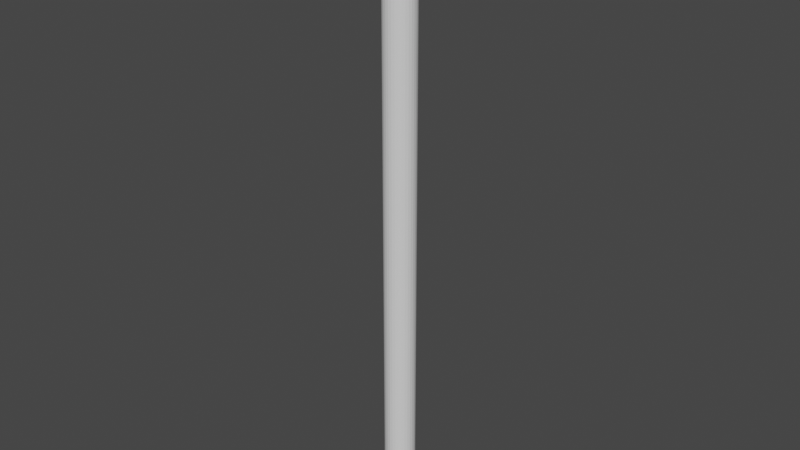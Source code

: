 # Source: OffsetCylinder.blend  (saved by Blender 3.2.14; exported with 4.5.12 LTS)
import bpy
from mathutils import Matrix  # noqa: F401  (used for matrix-valued properties, if any)

bpy.ops.wm.read_factory_settings(use_empty=True)
scene = bpy.context.scene
scene.name = 'Scene'

# ---- collections
col_collection = bpy.data.collections.new('Collection'); scene.collection.children.link(col_collection)

# ---- materials (node trees are filled in below, after node groups)
mat_material = bpy.data.materials.new('Material')
mat_material.alpha_threshold = 0.0
mat_material.use_transparent_shadow = False
mat_material.line_color = (0.0, 0.0, 0.0, 1.0)

# ---- material node trees
mat_material.use_nodes = True; mat_material.node_tree.nodes.clear()
_N = mat_material.node_tree.nodes; _L = mat_material.node_tree.links
n0 = _N.new('ShaderNodeOutputMaterial'); n0.name = 'Material Output'; n0.location = (300, 300)
n1 = _N.new('ShaderNodeBsdfPrincipled'); n1.name = 'Principled BSDF'; n1.location = (10, 300)
n1.distribution = 'GGX'
n1.subsurface_method = 'RANDOM_WALK_SKIN'
n1.inputs[2].default_value = 0.4
n1.inputs[3].default_value = 1.45
n1.inputs[27].default_value = (0.0, 0.0, 0.0, 1.0)
n1.inputs[28].default_value = 1.0
_L.new(n1.outputs[0], n0.inputs[0])
n0.is_active_output = True

# ---- world
world_world = bpy.data.worlds.new('World'); scene.world = world_world
world_world.use_nodes = True; world_world.node_tree.nodes.clear()
_N = world_world.node_tree.nodes; _L = world_world.node_tree.links
n0 = _N.new('ShaderNodeOutputWorld'); n0.name = 'World Output'; n0.location = (300, 300)
n1 = _N.new('ShaderNodeBackground'); n1.name = 'Background'; n1.location = (10, 300)
n1.inputs[0].default_value = (0.05088, 0.05088, 0.05088, 1.0)
_L.new(n1.outputs[0], n0.inputs[0])
n0.is_active_output = True
world_world.color = (0.05088, 0.05088, 0.05088)
world_world.use_sun_shadow = False
world_world.sun_shadow_jitter_overblur = 0.0

# ---- meshes
me_cylinder = bpy.data.meshes.new('Cylinder')
me_cylinder.from_pydata([(0.0, 0.1, 0.0), (0.0, 0.1, 4.0), (0.01951, 0.09808, 0.0), (0.01951, 0.09808, 4.0), (0.03827, 0.09239, 0.0), (0.03827, 0.09239, 4.0), (0.05556, 0.08315, 0.0), (0.05556, 0.08315, 4.0), (0.07071, 0.07071, 0.0), (0.07071, 0.07071, 4.0), (0.08315, 0.05556, 0.0), (0.08315, 0.05556, 4.0), (0.09239, 0.03827, 0.0), (0.09239, 0.03827, 4.0), (0.09808, 0.01951, 0.0), (0.09808, 0.01951, 4.0), (0.1, -4.371e-09, 0.0), (0.1, -4.371e-09, 4.0), (0.09808, -0.01951, 0.0), (0.09808, -0.01951, 4.0), (0.09239, -0.03827, 0.0), (0.09239, -0.03827, 4.0), (0.08315, -0.05556, 0.0), (0.08315, -0.05556, 4.0), (0.07071, -0.07071, 0.0), (0.07071, -0.07071, 4.0), (0.05556, -0.08315, 0.0), (0.05556, -0.08315, 4.0), (0.03827, -0.09239, 0.0), (0.03827, -0.09239, 4.0), (0.01951, -0.09808, 0.0), (0.01951, -0.09808, 4.0), (-8.742e-09, -0.1, 0.0), (-8.742e-09, -0.1, 4.0), (-0.01951, -0.09808, 0.0), (-0.01951, -0.09808, 4.0), (-0.03827, -0.09239, 0.0), (-0.03827, -0.09239, 4.0), (-0.05556, -0.08315, 0.0), (-0.05556, -0.08315, 4.0), (-0.07071, -0.07071, 0.0), (-0.07071, -0.07071, 4.0), (-0.08315, -0.05556, 0.0), (-0.08315, -0.05556, 4.0), (-0.09239, -0.03827, 0.0), (-0.09239, -0.03827, 4.0), (-0.09808, -0.01951, 0.0), (-0.09808, -0.01951, 4.0), (-0.1, 1.192e-09, 0.0), (-0.1, 1.192e-09, 4.0), (-0.09808, 0.01951, 0.0), (-0.09808, 0.01951, 4.0), (-0.09239, 0.03827, 0.0), (-0.09239, 0.03827, 4.0), (-0.08315, 0.05556, 0.0), (-0.08315, 0.05556, 4.0), (-0.07071, 0.07071, 0.0), (-0.07071, 0.07071, 4.0), (-0.05556, 0.08315, 0.0), (-0.05556, 0.08315, 4.0), (-0.03827, 0.09239, 0.0), (-0.03827, 0.09239, 4.0), (-0.01951, 0.09808, 0.0), (-0.01951, 0.09808, 4.0)], [], [(0, 1, 3, 2), (2, 3, 5, 4), (4, 5, 7, 6), (6, 7, 9, 8), (8, 9, 11, 10), (10, 11, 13, 12), (12, 13, 15, 14), (14, 15, 17, 16), (16, 17, 19, 18), (18, 19, 21, 20), (20, 21, 23, 22), (22, 23, 25, 24), (24, 25, 27, 26), (26, 27, 29, 28), (28, 29, 31, 30), (30, 31, 33, 32), (32, 33, 35, 34), (34, 35, 37, 36), (36, 37, 39, 38), (38, 39, 41, 40), (40, 41, 43, 42), (42, 43, 45, 44), (44, 45, 47, 46), (46, 47, 49, 48), (48, 49, 51, 50), (50, 51, 53, 52), (52, 53, 55, 54), (54, 55, 57, 56), (56, 57, 59, 58), (58, 59, 61, 60), (3, 1, 63, 61, 59, 57, 55, 53, 51, 49, 47, 45, 43, 41, 39, 37, 35, 33, 31, 29, 27, 25, 23, 21, 19, 17, 15, 13, 11, 9, 7, 5), (60, 61, 63, 62), (62, 63, 1, 0), (0, 2, 4, 6, 8, 10, 12, 14, 16, 18, 20, 22, 24, 26, 28, 30, 32, 34, 36, 38, 40, 42, 44, 46, 48, 50, 52, 54, 56, 58, 60, 62)])
_uv = me_cylinder.uv_layers.new(name='UVMap')
_uv.uv.foreach_set('vector', [1.0, 0.5, 1.0, 1.0, 0.9688, 1.0, 0.9688, 0.5, 0.9688, 0.5, 0.9688, 1.0, 0.9375, 1.0, 0.9375, 0.5, 0.9375, 0.5, 0.9375, 1.0, 0.9062, 1.0, 0.9062, 0.5, 0.9062, 0.5, 0.9062, 1.0, 0.875, 1.0, 0.875, 0.5, 0.875, 0.5, 0.875, 1.0, 0.8438, 1.0, 0.8438, 0.5, 0.8438, 0.5, 0.8438, 1.0, 0.8125, 1.0, 0.8125, 0.5, 0.8125, 0.5, 0.8125, 1.0, 0.7812, 1.0, 0.7812, 0.5, 0.7812, 0.5, 0.7812, 1.0, 0.75, 1.0, 0.75, 0.5, 0.75, 0.5, 0.75, 1.0, 0.7188, 1.0, 0.7188, 0.5, 0.7188, 0.5, 0.7188, 1.0, 0.6875, 1.0, 0.6875, 0.5, 0.6875, 0.5, 0.6875, 1.0, 0.6562, 1.0, 0.6562, 0.5, 0.6562, 0.5, 0.6562, 1.0, 0.625, 1.0, 0.625, 0.5, 0.625, 0.5, 0.625, 1.0, 0.5938, 1.0, 0.5938, 0.5, 0.5938, 0.5, 0.5938, 1.0, 0.5625, 1.0, 0.5625, 0.5, 0.5625, 0.5, 0.5625, 1.0, 0.5312, 1.0, 0.5312, 0.5, 0.5312, 0.5, 0.5312, 1.0, 0.5, 1.0, 0.5, 0.5, 0.5, 0.5, 0.5, 1.0, 0.4688, 1.0, 0.4688, 0.5, 0.4688, 0.5, 0.4688, 1.0, 0.4375, 1.0, 0.4375, 0.5, 0.4375, 0.5, 0.4375, 1.0, 0.4062, 1.0, 0.4062, 0.5, 0.4062, 0.5, 0.4062, 1.0, 0.375, 1.0, 0.375, 0.5, 0.375, 0.5, 0.375, 1.0, 0.3438, 1.0, 0.3438, 0.5, 0.3438, 0.5, 0.3438, 1.0, 0.3125, 1.0, 0.3125, 0.5, 0.3125, 0.5, 0.3125, 1.0, 0.2812, 1.0, 0.2812, 0.5, 0.2812, 0.5, 0.2812, 1.0, 0.25, 1.0, 0.25, 0.5, 0.25, 0.5, 0.25, 1.0, 0.2188, 1.0, 0.2188, 0.5, 0.2188, 0.5, 0.2188, 1.0, 0.1875, 1.0, 0.1875, 0.5, 0.1875, 0.5, 0.1875, 1.0, 0.1562, 1.0, 0.1562, 0.5, 0.1562, 0.5, 0.1562, 1.0, 0.125, 1.0, 0.125, 0.5, 0.125, 0.5, 0.125, 1.0, 0.09375, 1.0, 0.09375, 0.5, 0.09375, 0.5, 0.09375, 1.0, 0.0625, 1.0, 0.0625, 0.5, 0.2968, 0.4854, 0.25, 0.49, 0.2032, 0.4854, 0.1582, 0.4717, 0.1167, 0.4496, 0.08029, 0.4197, 0.05045, 0.3833, 0.02827, 0.3418, 0.01461, 0.2968, 0.01, 0.25, 0.01461, 0.2032, 0.02827, 0.1582, 0.05045, 0.1167, 0.08029, 0.08029, 0.1167, 0.05045, 0.1582, 0.02827, 0.2032, 0.01461, 0.25, 0.01, 0.2968, 0.01461, 0.3418, 0.02827, 0.3833, 0.05045, 0.4197, 0.08029, 0.4496, 0.1167, 0.4717, 0.1582, 0.4854, 0.2032, 0.49, 0.25, 0.4854, 0.2968, 0.4717, 0.3418, 0.4496, 0.3833, 0.4197, 0.4197, 0.3833, 0.4496, 0.3418, 0.4717, 0.0625, 0.5, 0.0625, 1.0, 0.03125, 1.0, 0.03125, 0.5, 0.03125, 0.5, 0.03125, 1.0, 0.0, 1.0, 0.0, 0.5, 0.75, 0.49, 0.7968, 0.4854, 0.8418, 0.4717, 0.8833, 0.4496, 0.9197, 0.4197, 0.9496, 0.3833, 0.9717, 0.3418, 0.9854, 0.2968, 0.99, 0.25, 0.9854, 0.2032, 0.9717, 0.1582, 0.9496, 0.1167, 0.9197, 0.08029, 0.8833, 0.05045, 0.8418, 0.02827, 0.7968, 0.01461, 0.75, 0.01, 0.7032, 0.01461, 0.6582, 0.02827, 0.6167, 0.05045, 0.5803, 0.08029, 0.5504, 0.1167, 0.5283, 0.1582, 0.5146, 0.2032, 0.51, 0.25, 0.5146, 0.2968, 0.5283, 0.3418, 0.5504, 0.3833, 0.5803, 0.4197, 0.6167, 0.4496, 0.6582, 0.4717, 0.7032, 0.4854])
me_cylinder.materials.append(mat_material)
me_cylinder.update()

# ---- objects
ob_cylinder = bpy.data.objects.new('Cylinder', me_cylinder)

# ---- transforms, parenting, visibility, modifiers, constraints
ob_cylinder.location = (0.0, 0.0, 0.0)

# ---- collection membership
col_collection.objects.link(ob_cylinder)

# ---- scene / render settings (as saved in the file)
scene.frame_start = 1; scene.frame_end = 250; scene.frame_set(1)
scene.render.engine = 'BLENDER_EEVEE_NEXT'
scene.cycles.sampling_pattern = 'TABULATED_SOBOL'
scene.cycles.use_light_tree = False
scene.view_settings.view_transform = 'Filmic'
bpy.context.view_layer.update()

# ---- added for rendering (the .blend has no active camera and no usable light): camera, sun
cam_auto = bpy.data.cameras.new('AutoCamera')
cam_auto.lens = 50.0
cam_auto.sensor_width = 36.0
cam_auto.clip_end = 1000.0
ob_auto_camera = bpy.data.objects.new('AutoCamera', cam_auto)
scene.collection.objects.link(ob_auto_camera)
ob_auto_camera.location = (3.71014, -4.45217, 4.96811)
ob_auto_camera.rotation_euler = (1.09748, -7.21219e-08, 0.694738)
scene.camera = ob_auto_camera
light_auto_sun = bpy.data.lights.new('AutoSun', 'SUN')
light_auto_sun.energy = 3.0
light_auto_sun.angle = 0.0523599
ob_auto_sun = bpy.data.objects.new('AutoSun', light_auto_sun)
scene.collection.objects.link(ob_auto_sun)
ob_auto_sun.rotation_euler = (0.872665, 0.174533, 0.523599)
bpy.context.view_layer.update()
